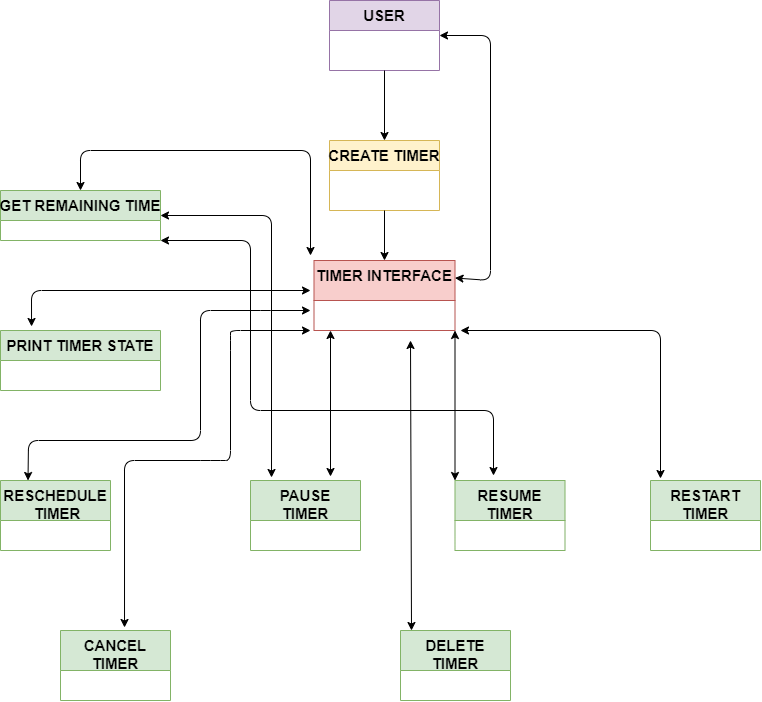

The diagram above was exported from draw.io. Its source (the exported page's mxGraphModel, read from the mxfile embedded in the PNG):
<mxGraphModel dx="2031" dy="2303" grid="1" gridSize="10" guides="1" tooltips="1" connect="1" arrows="1" fold="1" page="1" pageScale="1" pageWidth="827" pageHeight="1169" math="0" shadow="0">
  <root>
    <mxCell id="WIyWlLk6GJQsqaUBKTNV-0" />
    <mxCell id="WIyWlLk6GJQsqaUBKTNV-1" parent="WIyWlLk6GJQsqaUBKTNV-0" />
    <mxCell id="zkfFHV4jXpPFQw0GAbJ--13" value="USER" style="swimlane;fontStyle=1;align=center;verticalAlign=top;childLayout=stackLayout;horizontal=1;startSize=30;horizontalStack=0;resizeParent=1;resizeLast=0;collapsible=1;marginBottom=0;rounded=0;shadow=0;strokeWidth=1;fontSize=15;fillColor=#e1d5e7;strokeColor=#9673a6;" parent="WIyWlLk6GJQsqaUBKTNV-1" vertex="1">
      <mxGeometry x="359" y="-1150" width="110" height="70" as="geometry">
        <mxRectangle x="340" y="380" width="170" height="26" as="alternateBounds" />
      </mxGeometry>
    </mxCell>
    <mxCell id="JQ6ftiyIMsutkTBksUlB-0" value="CREATE TIMER" style="swimlane;fontStyle=1;align=center;verticalAlign=top;childLayout=stackLayout;horizontal=1;startSize=30;horizontalStack=0;resizeParent=1;resizeLast=0;collapsible=1;marginBottom=0;rounded=0;shadow=0;strokeWidth=1;fontSize=15;fillColor=#fff2cc;strokeColor=#d6b656;" vertex="1" parent="WIyWlLk6GJQsqaUBKTNV-1">
      <mxGeometry x="359" y="-1010" width="110" height="70" as="geometry">
        <mxRectangle x="340" y="380" width="170" height="26" as="alternateBounds" />
      </mxGeometry>
    </mxCell>
    <mxCell id="JQ6ftiyIMsutkTBksUlB-1" value="PRINT TIMER STATE" style="swimlane;fontStyle=1;align=center;verticalAlign=top;childLayout=stackLayout;horizontal=1;startSize=30;horizontalStack=0;resizeParent=1;resizeLast=0;collapsible=1;marginBottom=0;rounded=0;shadow=0;strokeWidth=1;fontSize=15;fillColor=#d5e8d4;strokeColor=#82b366;" vertex="1" parent="WIyWlLk6GJQsqaUBKTNV-1">
      <mxGeometry x="30" y="-820" width="160" height="60" as="geometry">
        <mxRectangle x="340" y="380" width="170" height="26" as="alternateBounds" />
      </mxGeometry>
    </mxCell>
    <mxCell id="JQ6ftiyIMsutkTBksUlB-3" value="PAUSE&#10;TIMER" style="swimlane;fontStyle=1;align=center;verticalAlign=top;childLayout=stackLayout;horizontal=1;startSize=40;horizontalStack=0;resizeParent=1;resizeLast=0;collapsible=1;marginBottom=0;rounded=0;shadow=0;strokeWidth=1;fontSize=15;fillColor=#d5e8d4;strokeColor=#82b366;" vertex="1" parent="WIyWlLk6GJQsqaUBKTNV-1">
      <mxGeometry x="280" y="-670" width="110" height="70" as="geometry">
        <mxRectangle x="340" y="380" width="170" height="26" as="alternateBounds" />
      </mxGeometry>
    </mxCell>
    <mxCell id="JQ6ftiyIMsutkTBksUlB-5" value="TIMER INTERFACE" style="swimlane;fontStyle=1;align=center;verticalAlign=top;childLayout=stackLayout;horizontal=1;startSize=40;horizontalStack=0;resizeParent=1;resizeLast=0;collapsible=1;marginBottom=0;rounded=0;shadow=0;strokeWidth=1;fontSize=15;fillColor=#f8cecc;strokeColor=#b85450;" vertex="1" parent="WIyWlLk6GJQsqaUBKTNV-1">
      <mxGeometry x="343.5" y="-890" width="141" height="70" as="geometry">
        <mxRectangle x="340" y="380" width="170" height="26" as="alternateBounds" />
      </mxGeometry>
    </mxCell>
    <mxCell id="JQ6ftiyIMsutkTBksUlB-6" value="GET REMAINING TIME" style="swimlane;fontStyle=1;align=center;verticalAlign=top;childLayout=stackLayout;horizontal=1;startSize=30;horizontalStack=0;resizeParent=1;resizeLast=0;collapsible=1;marginBottom=0;rounded=0;shadow=0;strokeWidth=1;fontSize=15;fillColor=#d5e8d4;strokeColor=#82b366;" vertex="1" parent="WIyWlLk6GJQsqaUBKTNV-1">
      <mxGeometry x="30" y="-960" width="160" height="50" as="geometry">
        <mxRectangle x="340" y="380" width="170" height="26" as="alternateBounds" />
      </mxGeometry>
    </mxCell>
    <mxCell id="JQ6ftiyIMsutkTBksUlB-7" value="RESCHEDULE&#10; TIMER" style="swimlane;fontStyle=1;align=center;verticalAlign=top;childLayout=stackLayout;horizontal=1;startSize=40;horizontalStack=0;resizeParent=1;resizeLast=0;collapsible=1;marginBottom=0;rounded=0;shadow=0;strokeWidth=1;fontSize=15;fillColor=#d5e8d4;strokeColor=#82b366;" vertex="1" parent="WIyWlLk6GJQsqaUBKTNV-1">
      <mxGeometry x="30" y="-670" width="110" height="70" as="geometry">
        <mxRectangle x="340" y="380" width="170" height="26" as="alternateBounds" />
      </mxGeometry>
    </mxCell>
    <mxCell id="JQ6ftiyIMsutkTBksUlB-10" value="RESUME&#10;TIMER" style="swimlane;fontStyle=1;align=center;verticalAlign=top;childLayout=stackLayout;horizontal=1;startSize=40;horizontalStack=0;resizeParent=1;resizeLast=0;collapsible=1;marginBottom=0;rounded=0;shadow=0;strokeWidth=1;fontSize=15;fillColor=#d5e8d4;strokeColor=#82b366;" vertex="1" parent="WIyWlLk6GJQsqaUBKTNV-1">
      <mxGeometry x="484.5" y="-670" width="110" height="70" as="geometry">
        <mxRectangle x="340" y="380" width="170" height="26" as="alternateBounds" />
      </mxGeometry>
    </mxCell>
    <mxCell id="JQ6ftiyIMsutkTBksUlB-11" value="DELETE&#10;TIMER" style="swimlane;fontStyle=1;align=center;verticalAlign=top;childLayout=stackLayout;horizontal=1;startSize=40;horizontalStack=0;resizeParent=1;resizeLast=0;collapsible=1;marginBottom=0;rounded=0;shadow=0;strokeWidth=1;fontSize=15;fillColor=#d5e8d4;strokeColor=#82b366;" vertex="1" parent="WIyWlLk6GJQsqaUBKTNV-1">
      <mxGeometry x="430" y="-520" width="110" height="70" as="geometry">
        <mxRectangle x="340" y="380" width="170" height="26" as="alternateBounds" />
      </mxGeometry>
    </mxCell>
    <mxCell id="JQ6ftiyIMsutkTBksUlB-12" value="RESTART&#10;TIMER" style="swimlane;fontStyle=1;align=center;verticalAlign=top;childLayout=stackLayout;horizontal=1;startSize=40;horizontalStack=0;resizeParent=1;resizeLast=0;collapsible=1;marginBottom=0;rounded=0;shadow=0;strokeWidth=1;fontSize=15;fillColor=#d5e8d4;strokeColor=#82b366;" vertex="1" parent="WIyWlLk6GJQsqaUBKTNV-1">
      <mxGeometry x="680" y="-670" width="110" height="70" as="geometry">
        <mxRectangle x="340" y="380" width="170" height="26" as="alternateBounds" />
      </mxGeometry>
    </mxCell>
    <mxCell id="JQ6ftiyIMsutkTBksUlB-13" value="CANCEL&#10;TIMER" style="swimlane;fontStyle=1;align=center;verticalAlign=top;childLayout=stackLayout;horizontal=1;startSize=40;horizontalStack=0;resizeParent=1;resizeLast=0;collapsible=1;marginBottom=0;rounded=0;shadow=0;strokeWidth=1;fontSize=15;fillColor=#d5e8d4;strokeColor=#82b366;" vertex="1" parent="WIyWlLk6GJQsqaUBKTNV-1">
      <mxGeometry x="90" y="-520" width="110" height="70" as="geometry">
        <mxRectangle x="340" y="380" width="170" height="26" as="alternateBounds" />
      </mxGeometry>
    </mxCell>
    <mxCell id="JQ6ftiyIMsutkTBksUlB-16" value="" style="endArrow=classic;html=1;fontSize=15;exitX=0.5;exitY=1;exitDx=0;exitDy=0;entryX=0.5;entryY=0;entryDx=0;entryDy=0;" edge="1" parent="WIyWlLk6GJQsqaUBKTNV-1" source="zkfFHV4jXpPFQw0GAbJ--13" target="JQ6ftiyIMsutkTBksUlB-0">
      <mxGeometry width="50" height="50" relative="1" as="geometry">
        <mxPoint x="520" y="-1050" as="sourcePoint" />
        <mxPoint x="570" y="-1100" as="targetPoint" />
      </mxGeometry>
    </mxCell>
    <mxCell id="JQ6ftiyIMsutkTBksUlB-17" value="" style="endArrow=classic;html=1;fontSize=15;exitX=0.5;exitY=1;exitDx=0;exitDy=0;entryX=0.5;entryY=0;entryDx=0;entryDy=0;" edge="1" parent="WIyWlLk6GJQsqaUBKTNV-1" source="JQ6ftiyIMsutkTBksUlB-0" target="JQ6ftiyIMsutkTBksUlB-5">
      <mxGeometry width="50" height="50" relative="1" as="geometry">
        <mxPoint x="580" y="-950" as="sourcePoint" />
        <mxPoint x="630" y="-1000" as="targetPoint" />
      </mxGeometry>
    </mxCell>
    <mxCell id="JQ6ftiyIMsutkTBksUlB-19" value="" style="endArrow=classic;startArrow=classic;html=1;fontSize=15;entryX=1;entryY=0.5;entryDx=0;entryDy=0;exitX=1;exitY=0.25;exitDx=0;exitDy=0;" edge="1" parent="WIyWlLk6GJQsqaUBKTNV-1" source="JQ6ftiyIMsutkTBksUlB-5" target="zkfFHV4jXpPFQw0GAbJ--13">
      <mxGeometry width="50" height="50" relative="1" as="geometry">
        <mxPoint x="520" y="-1040" as="sourcePoint" />
        <mxPoint x="570" y="-1090" as="targetPoint" />
        <Array as="points">
          <mxPoint x="520" y="-870" />
          <mxPoint x="520" y="-1115" />
        </Array>
      </mxGeometry>
    </mxCell>
    <mxCell id="JQ6ftiyIMsutkTBksUlB-20" value="" style="endArrow=classic;startArrow=classic;html=1;fontSize=15;exitX=0.5;exitY=0;exitDx=0;exitDy=0;" edge="1" parent="WIyWlLk6GJQsqaUBKTNV-1" source="JQ6ftiyIMsutkTBksUlB-6">
      <mxGeometry width="50" height="50" relative="1" as="geometry">
        <mxPoint x="90" y="-1060" as="sourcePoint" />
        <mxPoint x="340" y="-895" as="targetPoint" />
        <Array as="points">
          <mxPoint x="110" y="-1000" />
          <mxPoint x="340" y="-1000" />
        </Array>
      </mxGeometry>
    </mxCell>
    <mxCell id="JQ6ftiyIMsutkTBksUlB-22" value="" style="endArrow=classic;startArrow=classic;html=1;fontSize=15;exitX=0.194;exitY=-0.067;exitDx=0;exitDy=0;exitPerimeter=0;" edge="1" parent="WIyWlLk6GJQsqaUBKTNV-1" source="JQ6ftiyIMsutkTBksUlB-1">
      <mxGeometry width="50" height="50" relative="1" as="geometry">
        <mxPoint x="140" y="-860" as="sourcePoint" />
        <mxPoint x="340" y="-860" as="targetPoint" />
        <Array as="points">
          <mxPoint x="61" y="-860" />
        </Array>
      </mxGeometry>
    </mxCell>
    <mxCell id="JQ6ftiyIMsutkTBksUlB-24" value="" style="endArrow=classic;startArrow=classic;html=1;fontSize=15;exitX=0.25;exitY=0;exitDx=0;exitDy=0;" edge="1" parent="WIyWlLk6GJQsqaUBKTNV-1" source="JQ6ftiyIMsutkTBksUlB-7">
      <mxGeometry width="50" height="50" relative="1" as="geometry">
        <mxPoint x="170" y="-720" as="sourcePoint" />
        <mxPoint x="340" y="-840" as="targetPoint" />
        <Array as="points">
          <mxPoint x="58" y="-710" />
          <mxPoint x="230" y="-710" />
          <mxPoint x="230" y="-840" />
          <mxPoint x="290" y="-840" />
        </Array>
      </mxGeometry>
    </mxCell>
    <mxCell id="JQ6ftiyIMsutkTBksUlB-25" value="" style="endArrow=classic;startArrow=classic;html=1;fontSize=15;" edge="1" parent="WIyWlLk6GJQsqaUBKTNV-1">
      <mxGeometry width="50" height="50" relative="1" as="geometry">
        <mxPoint x="360" y="-674" as="sourcePoint" />
        <mxPoint x="360" y="-820" as="targetPoint" />
      </mxGeometry>
    </mxCell>
    <mxCell id="JQ6ftiyIMsutkTBksUlB-27" value="" style="endArrow=classic;startArrow=classic;html=1;fontSize=15;exitX=0;exitY=0;exitDx=0;exitDy=0;entryX=1;entryY=1;entryDx=0;entryDy=0;" edge="1" parent="WIyWlLk6GJQsqaUBKTNV-1" source="JQ6ftiyIMsutkTBksUlB-10" target="JQ6ftiyIMsutkTBksUlB-5">
      <mxGeometry width="50" height="50" relative="1" as="geometry">
        <mxPoint x="470" y="-790" as="sourcePoint" />
        <mxPoint x="520" y="-840" as="targetPoint" />
      </mxGeometry>
    </mxCell>
    <mxCell id="JQ6ftiyIMsutkTBksUlB-28" value="" style="endArrow=classic;startArrow=classic;html=1;fontSize=15;" edge="1" parent="WIyWlLk6GJQsqaUBKTNV-1">
      <mxGeometry width="50" height="50" relative="1" as="geometry">
        <mxPoint x="690" y="-672" as="sourcePoint" />
        <mxPoint x="490" y="-820" as="targetPoint" />
        <Array as="points">
          <mxPoint x="690" y="-820" />
        </Array>
      </mxGeometry>
    </mxCell>
    <mxCell id="JQ6ftiyIMsutkTBksUlB-29" value="" style="endArrow=classic;startArrow=classic;html=1;fontSize=15;exitX=0.1;exitY=0;exitDx=0;exitDy=0;exitPerimeter=0;" edge="1" parent="WIyWlLk6GJQsqaUBKTNV-1" source="JQ6ftiyIMsutkTBksUlB-11">
      <mxGeometry width="50" height="50" relative="1" as="geometry">
        <mxPoint x="410" y="-710" as="sourcePoint" />
        <mxPoint x="440" y="-810" as="targetPoint" />
      </mxGeometry>
    </mxCell>
    <mxCell id="JQ6ftiyIMsutkTBksUlB-31" value="" style="endArrow=classic;startArrow=classic;html=1;fontSize=15;exitX=0.582;exitY=-0.043;exitDx=0;exitDy=0;exitPerimeter=0;" edge="1" parent="WIyWlLk6GJQsqaUBKTNV-1" source="JQ6ftiyIMsutkTBksUlB-13">
      <mxGeometry width="50" height="50" relative="1" as="geometry">
        <mxPoint x="150" y="-559" as="sourcePoint" />
        <mxPoint x="340" y="-820" as="targetPoint" />
        <Array as="points">
          <mxPoint x="154" y="-690" />
          <mxPoint x="240" y="-690" />
          <mxPoint x="260" y="-690" />
          <mxPoint x="260" y="-810" />
          <mxPoint x="260" y="-820" />
        </Array>
      </mxGeometry>
    </mxCell>
    <mxCell id="JQ6ftiyIMsutkTBksUlB-32" value="" style="endArrow=classic;startArrow=classic;html=1;fontSize=15;exitX=0.191;exitY=-0.043;exitDx=0;exitDy=0;exitPerimeter=0;entryX=1;entryY=0.5;entryDx=0;entryDy=0;" edge="1" parent="WIyWlLk6GJQsqaUBKTNV-1" source="JQ6ftiyIMsutkTBksUlB-3" target="JQ6ftiyIMsutkTBksUlB-6">
      <mxGeometry width="50" height="50" relative="1" as="geometry">
        <mxPoint x="230" y="-920" as="sourcePoint" />
        <mxPoint x="280" y="-970" as="targetPoint" />
        <Array as="points">
          <mxPoint x="301" y="-935" />
        </Array>
      </mxGeometry>
    </mxCell>
    <mxCell id="JQ6ftiyIMsutkTBksUlB-33" value="" style="endArrow=classic;startArrow=classic;html=1;fontSize=15;exitX=0.35;exitY=-0.071;exitDx=0;exitDy=0;exitPerimeter=0;entryX=1;entryY=1;entryDx=0;entryDy=0;" edge="1" parent="WIyWlLk6GJQsqaUBKTNV-1" source="JQ6ftiyIMsutkTBksUlB-10" target="JQ6ftiyIMsutkTBksUlB-6">
      <mxGeometry width="50" height="50" relative="1" as="geometry">
        <mxPoint x="220" y="-900" as="sourcePoint" />
        <mxPoint x="270" y="-950" as="targetPoint" />
        <Array as="points">
          <mxPoint x="523" y="-740" />
          <mxPoint x="280" y="-740" />
          <mxPoint x="280" y="-910" />
        </Array>
      </mxGeometry>
    </mxCell>
  </root>
</mxGraphModel>